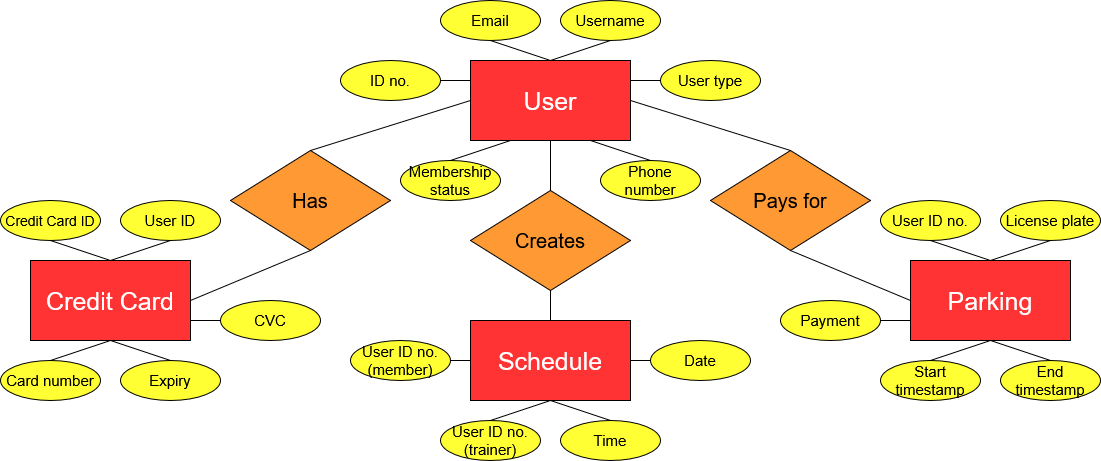

The diagram above was exported from draw.io. Its source (the exported page's mxGraphModel, read from the mxfile embedded in the PNG):
<mxGraphModel dx="1642" dy="525" grid="1" gridSize="10" guides="1" tooltips="1" connect="1" arrows="1" fold="1" page="1" pageScale="1" pageWidth="827" pageHeight="1169" math="0" shadow="0">
  <root>
    <mxCell id="0" />
    <mxCell id="1" parent="0" />
    <mxCell id="19fE2_59HyB9K6QkNbwy-1" parent="1" style="rounded=0;whiteSpace=wrap;html=1;fillColor=#FF3333;" value="&lt;font style=&quot;font-size: 25px; color: rgb(255, 255, 255);&quot;&gt;User&lt;/font&gt;" vertex="1">
      <mxGeometry height="80" width="160" x="120" y="120" as="geometry" />
    </mxCell>
    <mxCell id="19fE2_59HyB9K6QkNbwy-2" parent="1" style="rounded=0;whiteSpace=wrap;html=1;fillColor=#FF3333;" value="&lt;font style=&quot;font-size: 25px; color: rgb(255, 255, 255);&quot;&gt;Parking&lt;/font&gt;" vertex="1">
      <mxGeometry height="80" width="160" x="560" y="320" as="geometry" />
    </mxCell>
    <mxCell id="19fE2_59HyB9K6QkNbwy-3" parent="1" style="rounded=0;whiteSpace=wrap;html=1;fillColor=#FF3333;" value="&lt;font style=&quot;font-size: 25px; color: rgb(255, 255, 255);&quot;&gt;Schedule&lt;/font&gt;" vertex="1">
      <mxGeometry height="80" width="160" x="120" y="380" as="geometry" />
    </mxCell>
    <mxCell id="19fE2_59HyB9K6QkNbwy-4" parent="1" style="shape=rhombus;perimeter=rhombusPerimeter;whiteSpace=wrap;html=1;align=center;fillColor=#FF9933;" value="&lt;font style=&quot;font-size: 20px;&quot;&gt;Creates&lt;/font&gt;" vertex="1">
      <mxGeometry height="100" width="160" x="120" y="250" as="geometry" />
    </mxCell>
    <mxCell id="19fE2_59HyB9K6QkNbwy-5" parent="1" style="shape=rhombus;perimeter=rhombusPerimeter;whiteSpace=wrap;html=1;align=center;fillColor=#FF9933;" value="&lt;font style=&quot;font-size: 20px;&quot;&gt;Pays for&lt;/font&gt;" vertex="1">
      <mxGeometry height="100" width="160" x="360" y="210" as="geometry" />
    </mxCell>
    <mxCell id="19fE2_59HyB9K6QkNbwy-9" edge="1" parent="1" source="19fE2_59HyB9K6QkNbwy-4" style="endArrow=none;html=1;rounded=0;entryX=0.5;entryY=1;entryDx=0;entryDy=0;exitX=0.5;exitY=0;exitDx=0;exitDy=0;" target="19fE2_59HyB9K6QkNbwy-1" value="">
      <mxGeometry relative="1" as="geometry">
        <mxPoint x="110" y="270" as="sourcePoint" />
        <mxPoint x="270" y="270" as="targetPoint" />
      </mxGeometry>
    </mxCell>
    <mxCell id="19fE2_59HyB9K6QkNbwy-12" edge="1" parent="1" source="19fE2_59HyB9K6QkNbwy-4" style="endArrow=none;html=1;rounded=0;exitX=0.5;exitY=1;exitDx=0;exitDy=0;entryX=0.5;entryY=0;entryDx=0;entryDy=0;" target="19fE2_59HyB9K6QkNbwy-3" value="">
      <mxGeometry relative="1" as="geometry">
        <mxPoint x="370" y="460" as="sourcePoint" />
        <mxPoint x="530" y="460" as="targetPoint" />
      </mxGeometry>
    </mxCell>
    <mxCell id="19fE2_59HyB9K6QkNbwy-13" edge="1" parent="1" source="19fE2_59HyB9K6QkNbwy-1" style="endArrow=none;html=1;rounded=0;exitX=1;exitY=0.5;exitDx=0;exitDy=0;entryX=0.5;entryY=0;entryDx=0;entryDy=0;" target="19fE2_59HyB9K6QkNbwy-5" value="">
      <mxGeometry relative="1" as="geometry">
        <mxPoint x="590" y="440" as="sourcePoint" />
        <mxPoint x="750" y="440" as="targetPoint" />
      </mxGeometry>
    </mxCell>
    <mxCell id="19fE2_59HyB9K6QkNbwy-14" edge="1" parent="1" source="19fE2_59HyB9K6QkNbwy-5" style="endArrow=none;html=1;rounded=0;exitX=0.5;exitY=1;exitDx=0;exitDy=0;entryX=0;entryY=0.5;entryDx=0;entryDy=0;" target="19fE2_59HyB9K6QkNbwy-2" value="">
      <mxGeometry relative="1" as="geometry">
        <mxPoint x="460" y="450" as="sourcePoint" />
        <mxPoint x="620" y="450" as="targetPoint" />
      </mxGeometry>
    </mxCell>
    <mxCell id="19fE2_59HyB9K6QkNbwy-16" parent="1" style="ellipse;whiteSpace=wrap;html=1;align=center;fillColor=#FFFF33;" value="&lt;font style=&quot;font-size: 15px;&quot;&gt;Email&lt;/font&gt;" vertex="1">
      <mxGeometry height="40" width="100" x="90" y="60" as="geometry" />
    </mxCell>
    <mxCell id="19fE2_59HyB9K6QkNbwy-17" parent="1" style="ellipse;whiteSpace=wrap;html=1;align=center;fillColor=#FFFF33;" value="&lt;font style=&quot;font-size: 15px;&quot;&gt;Username&lt;/font&gt;" vertex="1">
      <mxGeometry height="40" width="100" x="210" y="60" as="geometry" />
    </mxCell>
    <mxCell id="19fE2_59HyB9K6QkNbwy-18" parent="1" style="ellipse;whiteSpace=wrap;html=1;align=center;fillColor=#FFFF33;" value="&lt;font style=&quot;font-size: 15px;&quot;&gt;User type&lt;/font&gt;" vertex="1">
      <mxGeometry height="40" width="100" x="310" y="120" as="geometry" />
    </mxCell>
    <mxCell id="19fE2_59HyB9K6QkNbwy-20" parent="1" style="ellipse;whiteSpace=wrap;html=1;align=center;fillColor=#FFFF33;" value="&lt;font style=&quot;font-size: 15px;&quot;&gt;Phone number&lt;/font&gt;" vertex="1">
      <mxGeometry height="40" width="100" x="250" y="220" as="geometry" />
    </mxCell>
    <mxCell id="19fE2_59HyB9K6QkNbwy-21" parent="1" style="ellipse;whiteSpace=wrap;html=1;align=center;fillColor=#FFFF33;" value="&lt;font style=&quot;font-size: 15px;&quot;&gt;Membership status&lt;/font&gt;" vertex="1">
      <mxGeometry height="40" width="100" x="50" y="220" as="geometry" />
    </mxCell>
    <mxCell id="19fE2_59HyB9K6QkNbwy-22" parent="1" style="ellipse;whiteSpace=wrap;html=1;align=center;fillColor=#FFFF33;" value="&lt;font style=&quot;font-size: 15px;&quot;&gt;User ID no.&lt;/font&gt;" vertex="1">
      <mxGeometry height="40" width="100" x="530" y="260" as="geometry" />
    </mxCell>
    <mxCell id="19fE2_59HyB9K6QkNbwy-24" parent="1" style="ellipse;whiteSpace=wrap;html=1;align=center;fillColor=#FFFF33;" value="&lt;font style=&quot;font-size: 15px;&quot;&gt;License plate&lt;/font&gt;" vertex="1">
      <mxGeometry height="40" width="100" x="650" y="260" as="geometry" />
    </mxCell>
    <mxCell id="19fE2_59HyB9K6QkNbwy-26" parent="1" style="ellipse;whiteSpace=wrap;html=1;align=center;fillColor=#FFFF33;" value="&lt;font style=&quot;font-size: 15px;&quot;&gt;Payment&lt;/font&gt;" vertex="1">
      <mxGeometry height="40" width="100" x="430" y="360" as="geometry" />
    </mxCell>
    <mxCell id="19fE2_59HyB9K6QkNbwy-27" parent="1" style="ellipse;whiteSpace=wrap;html=1;align=center;fillColor=#FFFF33;" value="&lt;font style=&quot;font-size: 15px;&quot;&gt;End timestamp&lt;/font&gt;" vertex="1">
      <mxGeometry height="40" width="100" x="650" y="420" as="geometry" />
    </mxCell>
    <mxCell id="19fE2_59HyB9K6QkNbwy-28" parent="1" style="ellipse;whiteSpace=wrap;html=1;align=center;fillColor=#FFFF33;" value="&lt;span style=&quot;font-size: 15px;&quot;&gt;Start timestamp&lt;/span&gt;" vertex="1">
      <mxGeometry height="40" width="100" x="530" y="420" as="geometry" />
    </mxCell>
    <mxCell id="19fE2_59HyB9K6QkNbwy-29" parent="1" style="ellipse;whiteSpace=wrap;html=1;align=center;fillColor=#FFFF33;" value="&lt;font style=&quot;font-size: 15px;&quot;&gt;User ID no. (member)&lt;/font&gt;" vertex="1">
      <mxGeometry height="40" width="100" y="400" as="geometry" />
    </mxCell>
    <mxCell id="19fE2_59HyB9K6QkNbwy-32" parent="1" style="ellipse;whiteSpace=wrap;html=1;align=center;fillColor=#FFFF33;" value="&lt;font style=&quot;font-size: 15px;&quot;&gt;User ID no. (trainer)&lt;/font&gt;" vertex="1">
      <mxGeometry height="40" width="100" x="90" y="480" as="geometry" />
    </mxCell>
    <mxCell id="19fE2_59HyB9K6QkNbwy-33" parent="1" style="ellipse;whiteSpace=wrap;html=1;align=center;fillColor=#FFFF33;" value="&lt;font style=&quot;font-size: 15px;&quot;&gt;Date&lt;/font&gt;" vertex="1">
      <mxGeometry height="40" width="100" x="300" y="400" as="geometry" />
    </mxCell>
    <mxCell id="19fE2_59HyB9K6QkNbwy-34" parent="1" style="ellipse;whiteSpace=wrap;html=1;align=center;fillColor=#FFFF33;" value="&lt;font style=&quot;font-size: 15px;&quot;&gt;Time&lt;/font&gt;" vertex="1">
      <mxGeometry height="40" width="100" x="210" y="480" as="geometry" />
    </mxCell>
    <mxCell id="19fE2_59HyB9K6QkNbwy-35" edge="1" parent="1" source="19fE2_59HyB9K6QkNbwy-1" style="endArrow=none;html=1;rounded=0;entryX=0.5;entryY=1;entryDx=0;entryDy=0;exitX=0.5;exitY=0;exitDx=0;exitDy=0;" target="19fE2_59HyB9K6QkNbwy-16" value="">
      <mxGeometry height="50" relative="1" width="50" as="geometry">
        <mxPoint x="20" y="410" as="sourcePoint" />
        <mxPoint x="70" y="360" as="targetPoint" />
      </mxGeometry>
    </mxCell>
    <mxCell id="19fE2_59HyB9K6QkNbwy-37" edge="1" parent="1" source="19fE2_59HyB9K6QkNbwy-17" style="endArrow=none;html=1;rounded=0;entryX=0.5;entryY=0;entryDx=0;entryDy=0;exitX=0.5;exitY=1;exitDx=0;exitDy=0;" target="19fE2_59HyB9K6QkNbwy-1" value="">
      <mxGeometry height="50" relative="1" width="50" as="geometry">
        <mxPoint x="620" y="120" as="sourcePoint" />
        <mxPoint x="500" y="100" as="targetPoint" />
      </mxGeometry>
    </mxCell>
    <mxCell id="19fE2_59HyB9K6QkNbwy-38" edge="1" parent="1" source="19fE2_59HyB9K6QkNbwy-1" style="endArrow=none;html=1;rounded=0;entryX=0.5;entryY=0;entryDx=0;entryDy=0;exitX=0.75;exitY=1;exitDx=0;exitDy=0;" target="19fE2_59HyB9K6QkNbwy-20" value="">
      <mxGeometry height="50" relative="1" width="50" as="geometry">
        <mxPoint x="120" y="160" as="sourcePoint" />
        <mxPoint x="530" y="100" as="targetPoint" />
      </mxGeometry>
    </mxCell>
    <mxCell id="19fE2_59HyB9K6QkNbwy-39" edge="1" parent="1" source="19fE2_59HyB9K6QkNbwy-1" style="endArrow=none;html=1;rounded=0;entryX=0.5;entryY=0;entryDx=0;entryDy=0;exitX=0.25;exitY=1;exitDx=0;exitDy=0;" target="19fE2_59HyB9K6QkNbwy-21" value="">
      <mxGeometry height="50" relative="1" width="50" as="geometry">
        <mxPoint x="680" y="180" as="sourcePoint" />
        <mxPoint x="560" y="160" as="targetPoint" />
      </mxGeometry>
    </mxCell>
    <mxCell id="19fE2_59HyB9K6QkNbwy-40" edge="1" parent="1" source="19fE2_59HyB9K6QkNbwy-24" style="endArrow=none;html=1;rounded=0;entryX=0.5;entryY=0;entryDx=0;entryDy=0;exitX=0.5;exitY=1;exitDx=0;exitDy=0;" target="19fE2_59HyB9K6QkNbwy-2" value="">
      <mxGeometry height="50" relative="1" width="50" as="geometry">
        <mxPoint x="750" y="190" as="sourcePoint" />
        <mxPoint x="630" y="170" as="targetPoint" />
      </mxGeometry>
    </mxCell>
    <mxCell id="19fE2_59HyB9K6QkNbwy-41" edge="1" parent="1" source="19fE2_59HyB9K6QkNbwy-2" style="endArrow=none;html=1;rounded=0;entryX=0.5;entryY=1;entryDx=0;entryDy=0;exitX=0.5;exitY=0;exitDx=0;exitDy=0;" target="19fE2_59HyB9K6QkNbwy-22" value="">
      <mxGeometry height="50" relative="1" width="50" as="geometry">
        <mxPoint x="750" y="110" as="sourcePoint" />
        <mxPoint x="630" y="90" as="targetPoint" />
      </mxGeometry>
    </mxCell>
    <mxCell id="19fE2_59HyB9K6QkNbwy-42" edge="1" parent="1" source="19fE2_59HyB9K6QkNbwy-28" style="endArrow=none;html=1;rounded=0;entryX=0.5;entryY=1;entryDx=0;entryDy=0;exitX=0.5;exitY=0;exitDx=0;exitDy=0;" target="19fE2_59HyB9K6QkNbwy-2" value="">
      <mxGeometry height="50" relative="1" width="50" as="geometry">
        <mxPoint x="680" y="550" as="sourcePoint" />
        <mxPoint x="560" y="530" as="targetPoint" />
      </mxGeometry>
    </mxCell>
    <mxCell id="19fE2_59HyB9K6QkNbwy-43" edge="1" parent="1" source="19fE2_59HyB9K6QkNbwy-27" style="endArrow=none;html=1;rounded=0;exitX=0.5;exitY=0;exitDx=0;exitDy=0;" value="">
      <mxGeometry height="50" relative="1" width="50" as="geometry">
        <mxPoint x="770" y="600" as="sourcePoint" />
        <mxPoint x="640" y="400" as="targetPoint" />
      </mxGeometry>
    </mxCell>
    <mxCell id="19fE2_59HyB9K6QkNbwy-44" edge="1" parent="1" style="endArrow=none;html=1;rounded=0;entryX=1;entryY=0.5;entryDx=0;entryDy=0;" target="19fE2_59HyB9K6QkNbwy-3" value="">
      <mxGeometry height="50" relative="1" width="50" as="geometry">
        <mxPoint x="300" y="420" as="sourcePoint" />
        <mxPoint x="450" y="380" as="targetPoint" />
      </mxGeometry>
    </mxCell>
    <mxCell id="19fE2_59HyB9K6QkNbwy-45" edge="1" parent="1" source="19fE2_59HyB9K6QkNbwy-34" style="endArrow=none;html=1;rounded=0;entryX=0.5;entryY=1;entryDx=0;entryDy=0;exitX=0.5;exitY=0;exitDx=0;exitDy=0;" target="19fE2_59HyB9K6QkNbwy-3" value="">
      <mxGeometry height="50" relative="1" width="50" as="geometry">
        <mxPoint x="650" y="490" as="sourcePoint" />
        <mxPoint x="530" y="470" as="targetPoint" />
      </mxGeometry>
    </mxCell>
    <mxCell id="19fE2_59HyB9K6QkNbwy-46" edge="1" parent="1" source="19fE2_59HyB9K6QkNbwy-32" style="endArrow=none;html=1;rounded=0;entryX=0.5;entryY=1;entryDx=0;entryDy=0;exitX=0.5;exitY=0;exitDx=0;exitDy=0;" target="19fE2_59HyB9K6QkNbwy-3" value="">
      <mxGeometry height="50" relative="1" width="50" as="geometry">
        <mxPoint x="700" y="460" as="sourcePoint" />
        <mxPoint x="580" y="440" as="targetPoint" />
      </mxGeometry>
    </mxCell>
    <mxCell id="19fE2_59HyB9K6QkNbwy-47" edge="1" parent="1" style="endArrow=none;html=1;rounded=0;entryX=1;entryY=0.5;entryDx=0;entryDy=0;" target="19fE2_59HyB9K6QkNbwy-29" value="">
      <mxGeometry height="50" relative="1" width="50" as="geometry">
        <mxPoint x="120" y="420" as="sourcePoint" />
        <mxPoint x="430" y="410" as="targetPoint" />
      </mxGeometry>
    </mxCell>
    <mxCell id="19fE2_59HyB9K6QkNbwy-48" edge="1" parent="1" source="19fE2_59HyB9K6QkNbwy-18" style="endArrow=none;html=1;rounded=0;entryX=1;entryY=0.25;entryDx=0;entryDy=0;exitX=0;exitY=0.5;exitDx=0;exitDy=0;" target="19fE2_59HyB9K6QkNbwy-1" value="">
      <mxGeometry height="50" relative="1" width="50" as="geometry">
        <mxPoint x="570" y="100" as="sourcePoint" />
        <mxPoint x="450" y="120" as="targetPoint" />
      </mxGeometry>
    </mxCell>
    <mxCell id="19fE2_59HyB9K6QkNbwy-49" edge="1" parent="1" source="19fE2_59HyB9K6QkNbwy-2" style="endArrow=none;html=1;rounded=0;entryX=1;entryY=0.5;entryDx=0;entryDy=0;exitX=0;exitY=0.75;exitDx=0;exitDy=0;" target="19fE2_59HyB9K6QkNbwy-26" value="">
      <mxGeometry height="50" relative="1" width="50" as="geometry">
        <mxPoint x="580" y="540" as="sourcePoint" />
        <mxPoint x="460" y="560" as="targetPoint" />
      </mxGeometry>
    </mxCell>
    <mxCell id="l2KKhBzi2BF9r1alEWTo-1" parent="1" style="rounded=0;whiteSpace=wrap;html=1;fillColor=#FF3333;" value="&lt;font style=&quot;color: rgb(255, 255, 255); font-size: 25px;&quot;&gt;Credit Card&lt;/font&gt;" vertex="1">
      <mxGeometry height="80" width="160" x="-320" y="320" as="geometry" />
    </mxCell>
    <mxCell id="l2KKhBzi2BF9r1alEWTo-2" parent="1" style="shape=rhombus;perimeter=rhombusPerimeter;whiteSpace=wrap;html=1;align=center;fillColor=#FF9933;" value="&lt;font style=&quot;font-size: 20px;&quot;&gt;Has&lt;/font&gt;" vertex="1">
      <mxGeometry height="100" width="160" x="-120" y="210" as="geometry" />
    </mxCell>
    <mxCell id="l2KKhBzi2BF9r1alEWTo-4" edge="1" parent="1" source="l2KKhBzi2BF9r1alEWTo-2" style="endArrow=none;html=1;rounded=0;entryX=0;entryY=0.5;entryDx=0;entryDy=0;exitX=0.5;exitY=0;exitDx=0;exitDy=0;" target="19fE2_59HyB9K6QkNbwy-1" value="">
      <mxGeometry height="50" relative="1" width="50" as="geometry">
        <mxPoint x="-110" y="200" as="sourcePoint" />
        <mxPoint x="-60" y="150" as="targetPoint" />
      </mxGeometry>
    </mxCell>
    <mxCell id="l2KKhBzi2BF9r1alEWTo-5" parent="1" style="ellipse;whiteSpace=wrap;html=1;align=center;fillColor=#FFFF33;" value="&lt;font style=&quot;font-size: 14px;&quot;&gt;Credit Card ID&lt;/font&gt;" vertex="1">
      <mxGeometry height="40" width="100" x="-350" y="260" as="geometry" />
    </mxCell>
    <mxCell id="l2KKhBzi2BF9r1alEWTo-6" parent="1" style="ellipse;whiteSpace=wrap;html=1;align=center;fillColor=#FFFF33;" value="&lt;font style=&quot;font-size: 15px;&quot;&gt;User ID&lt;/font&gt;" vertex="1">
      <mxGeometry height="40" width="100" x="-230" y="260" as="geometry" />
    </mxCell>
    <mxCell id="l2KKhBzi2BF9r1alEWTo-7" edge="1" parent="1" source="l2KKhBzi2BF9r1alEWTo-6" style="endArrow=none;html=1;rounded=0;entryX=0.5;entryY=0;entryDx=0;entryDy=0;exitX=0.5;exitY=1;exitDx=0;exitDy=0;" value="">
      <mxGeometry height="50" relative="1" width="50" as="geometry">
        <mxPoint x="-130" y="190" as="sourcePoint" />
        <mxPoint x="-240" y="320" as="targetPoint" />
      </mxGeometry>
    </mxCell>
    <mxCell id="l2KKhBzi2BF9r1alEWTo-8" edge="1" parent="1" style="endArrow=none;html=1;rounded=0;entryX=0.5;entryY=1;entryDx=0;entryDy=0;exitX=0.5;exitY=0;exitDx=0;exitDy=0;" target="l2KKhBzi2BF9r1alEWTo-5" value="">
      <mxGeometry height="50" relative="1" width="50" as="geometry">
        <mxPoint x="-240" y="320" as="sourcePoint" />
        <mxPoint x="-250" y="90" as="targetPoint" />
      </mxGeometry>
    </mxCell>
    <mxCell id="l2KKhBzi2BF9r1alEWTo-9" edge="1" parent="1" source="l2KKhBzi2BF9r1alEWTo-1" style="endArrow=none;html=1;rounded=0;exitX=1;exitY=0.5;exitDx=0;exitDy=0;entryX=0.5;entryY=1;entryDx=0;entryDy=0;" target="l2KKhBzi2BF9r1alEWTo-2" value="">
      <mxGeometry relative="1" as="geometry">
        <mxPoint x="-150" y="450" as="sourcePoint" />
        <mxPoint x="-30" y="500" as="targetPoint" />
      </mxGeometry>
    </mxCell>
    <mxCell id="l2KKhBzi2BF9r1alEWTo-10" parent="1" style="ellipse;whiteSpace=wrap;html=1;align=center;fillColor=#FFFF33;" value="&lt;font style=&quot;font-size: 15px;&quot;&gt;Expiry&lt;/font&gt;" vertex="1">
      <mxGeometry height="40" width="100" x="-230" y="420" as="geometry" />
    </mxCell>
    <mxCell id="l2KKhBzi2BF9r1alEWTo-11" parent="1" style="ellipse;whiteSpace=wrap;html=1;align=center;fillColor=#FFFF33;" value="&lt;font style=&quot;font-size: 15px;&quot;&gt;Card number&lt;/font&gt;" vertex="1">
      <mxGeometry height="40" width="100" x="-350" y="420" as="geometry" />
    </mxCell>
    <mxCell id="l2KKhBzi2BF9r1alEWTo-12" edge="1" parent="1" source="l2KKhBzi2BF9r1alEWTo-11" style="endArrow=none;html=1;rounded=0;entryX=0.5;entryY=1;entryDx=0;entryDy=0;exitX=0.5;exitY=0;exitDx=0;exitDy=0;" value="">
      <mxGeometry height="50" relative="1" width="50" as="geometry">
        <mxPoint x="-200" y="550" as="sourcePoint" />
        <mxPoint x="-240" y="400" as="targetPoint" />
      </mxGeometry>
    </mxCell>
    <mxCell id="l2KKhBzi2BF9r1alEWTo-13" edge="1" parent="1" source="l2KKhBzi2BF9r1alEWTo-10" style="endArrow=none;html=1;rounded=0;exitX=0.5;exitY=0;exitDx=0;exitDy=0;" value="">
      <mxGeometry height="50" relative="1" width="50" as="geometry">
        <mxPoint x="-110" y="600" as="sourcePoint" />
        <mxPoint x="-240" y="400" as="targetPoint" />
      </mxGeometry>
    </mxCell>
    <mxCell id="l2KKhBzi2BF9r1alEWTo-14" parent="1" style="ellipse;whiteSpace=wrap;html=1;align=center;fillColor=#FFFF33;" value="&lt;font style=&quot;font-size: 15px;&quot;&gt;CVC&lt;/font&gt;" vertex="1">
      <mxGeometry height="40" width="100" x="-130" y="360" as="geometry" />
    </mxCell>
    <mxCell id="l2KKhBzi2BF9r1alEWTo-15" edge="1" parent="1" source="l2KKhBzi2BF9r1alEWTo-14" style="endArrow=none;html=1;rounded=0;entryX=1;entryY=0.75;entryDx=0;entryDy=0;exitX=0;exitY=0.5;exitDx=0;exitDy=0;" target="l2KKhBzi2BF9r1alEWTo-1" value="">
      <mxGeometry height="50" relative="1" width="50" as="geometry">
        <mxPoint x="-90" y="530" as="sourcePoint" />
        <mxPoint x="-40" y="480" as="targetPoint" />
      </mxGeometry>
    </mxCell>
    <mxCell id="l2KKhBzi2BF9r1alEWTo-16" parent="1" style="ellipse;whiteSpace=wrap;html=1;align=center;fillColor=#FFFF33;" value="&lt;font style=&quot;font-size: 15px;&quot;&gt;ID no.&lt;/font&gt;" vertex="1">
      <mxGeometry height="40" width="100" x="-10" y="120" as="geometry" />
    </mxCell>
    <mxCell id="l2KKhBzi2BF9r1alEWTo-17" edge="1" parent="1" source="l2KKhBzi2BF9r1alEWTo-16" style="endArrow=none;html=1;rounded=0;entryX=0;entryY=0.25;entryDx=0;entryDy=0;exitX=1;exitY=0.5;exitDx=0;exitDy=0;" target="19fE2_59HyB9K6QkNbwy-1" value="">
      <mxGeometry height="50" relative="1" width="50" as="geometry">
        <mxPoint x="-100" y="190" as="sourcePoint" />
        <mxPoint x="-50" y="140" as="targetPoint" />
      </mxGeometry>
    </mxCell>
  </root>
</mxGraphModel>